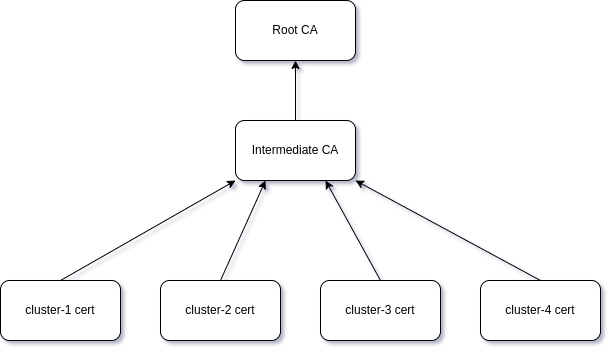

The diagram above was exported from draw.io. Its source (the exported page's mxGraphModel, read from the mxfile embedded in the PNG):
<mxGraphModel dx="840" dy="523" grid="1" gridSize="10" guides="1" tooltips="1" connect="1" arrows="1" fold="1" page="1" pageScale="1" pageWidth="850" pageHeight="1100" math="0" shadow="0">
  <root>
    <mxCell id="0" />
    <mxCell id="1" parent="0" />
    <mxCell id="iL60ELgSAMZqC-hG9f3G-1" value="Root CA" style="rounded=1;whiteSpace=wrap;html=1;" parent="1" vertex="1">
      <mxGeometry x="360" y="80" width="120" height="60" as="geometry" />
    </mxCell>
    <mxCell id="iL60ELgSAMZqC-hG9f3G-2" value="Intermediate CA" style="rounded=1;whiteSpace=wrap;html=1;" parent="1" vertex="1">
      <mxGeometry x="360" y="200" width="120" height="60" as="geometry" />
    </mxCell>
    <mxCell id="iL60ELgSAMZqC-hG9f3G-3" value="cluster-1 cert" style="rounded=1;whiteSpace=wrap;html=1;" parent="1" vertex="1">
      <mxGeometry x="125" y="360" width="120" height="60" as="geometry" />
    </mxCell>
    <mxCell id="iL60ELgSAMZqC-hG9f3G-4" value="cluster-2 cert" style="rounded=1;whiteSpace=wrap;html=1;" parent="1" vertex="1">
      <mxGeometry x="285" y="360" width="120" height="60" as="geometry" />
    </mxCell>
    <mxCell id="iL60ELgSAMZqC-hG9f3G-5" value="cluster-3 cert" style="rounded=1;whiteSpace=wrap;html=1;" parent="1" vertex="1">
      <mxGeometry x="445" y="360" width="120" height="60" as="geometry" />
    </mxCell>
    <mxCell id="iL60ELgSAMZqC-hG9f3G-6" value="cluster-4 cert" style="rounded=1;whiteSpace=wrap;html=1;" parent="1" vertex="1">
      <mxGeometry x="605" y="360" width="120" height="60" as="geometry" />
    </mxCell>
    <mxCell id="iL60ELgSAMZqC-hG9f3G-7" value="" style="endArrow=classic;html=1;rounded=0;exitX=0.5;exitY=0;exitDx=0;exitDy=0;entryX=0.5;entryY=1;entryDx=0;entryDy=0;" parent="1" source="iL60ELgSAMZqC-hG9f3G-2" target="iL60ELgSAMZqC-hG9f3G-1" edge="1">
      <mxGeometry width="50" height="50" relative="1" as="geometry">
        <mxPoint x="510" y="180" as="sourcePoint" />
        <mxPoint x="560" y="130" as="targetPoint" />
      </mxGeometry>
    </mxCell>
    <mxCell id="iL60ELgSAMZqC-hG9f3G-8" value="" style="endArrow=classic;html=1;rounded=0;exitX=0.5;exitY=0;exitDx=0;exitDy=0;entryX=0;entryY=1;entryDx=0;entryDy=0;" parent="1" source="iL60ELgSAMZqC-hG9f3G-3" target="iL60ELgSAMZqC-hG9f3G-2" edge="1">
      <mxGeometry width="50" height="50" relative="1" as="geometry">
        <mxPoint x="270" y="340" as="sourcePoint" />
        <mxPoint x="320" y="290" as="targetPoint" />
      </mxGeometry>
    </mxCell>
    <mxCell id="iL60ELgSAMZqC-hG9f3G-9" value="" style="endArrow=classic;html=1;rounded=0;exitX=0.5;exitY=0;exitDx=0;exitDy=0;entryX=0.25;entryY=1;entryDx=0;entryDy=0;" parent="1" source="iL60ELgSAMZqC-hG9f3G-4" target="iL60ELgSAMZqC-hG9f3G-2" edge="1">
      <mxGeometry width="50" height="50" relative="1" as="geometry">
        <mxPoint x="450" y="330" as="sourcePoint" />
        <mxPoint x="500" y="280" as="targetPoint" />
      </mxGeometry>
    </mxCell>
    <mxCell id="iL60ELgSAMZqC-hG9f3G-10" value="" style="endArrow=classic;html=1;rounded=0;entryX=0.75;entryY=1;entryDx=0;entryDy=0;exitX=0.5;exitY=0;exitDx=0;exitDy=0;" parent="1" source="iL60ELgSAMZqC-hG9f3G-5" target="iL60ELgSAMZqC-hG9f3G-2" edge="1">
      <mxGeometry width="50" height="50" relative="1" as="geometry">
        <mxPoint x="620" y="310" as="sourcePoint" />
        <mxPoint x="670" y="260" as="targetPoint" />
      </mxGeometry>
    </mxCell>
    <mxCell id="iL60ELgSAMZqC-hG9f3G-11" value="" style="endArrow=classic;html=1;rounded=0;entryX=1;entryY=1;entryDx=0;entryDy=0;exitX=0.5;exitY=0;exitDx=0;exitDy=0;" parent="1" source="iL60ELgSAMZqC-hG9f3G-6" target="iL60ELgSAMZqC-hG9f3G-2" edge="1">
      <mxGeometry width="50" height="50" relative="1" as="geometry">
        <mxPoint x="710" y="290" as="sourcePoint" />
        <mxPoint x="760" y="240" as="targetPoint" />
      </mxGeometry>
    </mxCell>
  </root>
</mxGraphModel>